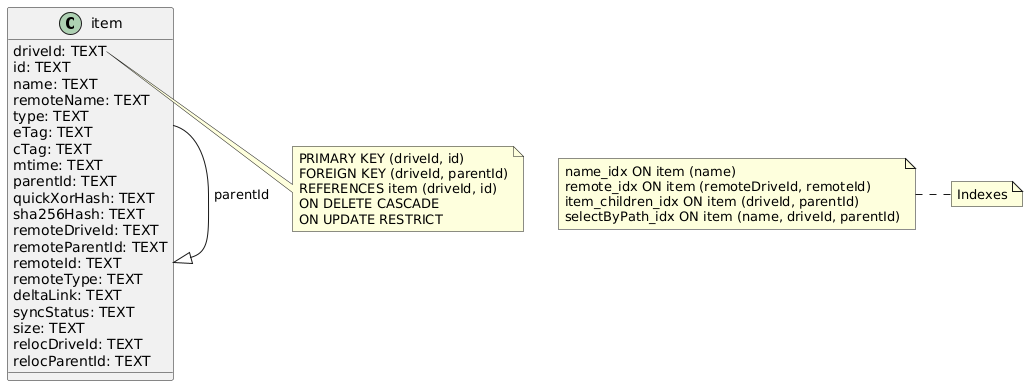

The diagram above was rendered by PlantUML. Its source (embedded in the PNG):
@startuml
class item {
    driveId: TEXT
    id: TEXT
    name: TEXT
    remoteName: TEXT
    type: TEXT
    eTag: TEXT
    cTag: TEXT
    mtime: TEXT
    parentId: TEXT
    quickXorHash: TEXT
    sha256Hash: TEXT
    remoteDriveId: TEXT
    remoteParentId: TEXT
    remoteId: TEXT
    remoteType: TEXT
    deltaLink: TEXT
    syncStatus: TEXT
    size: TEXT
    relocDriveId: TEXT
    relocParentId: TEXT
}

note right of item::driveId
  PRIMARY KEY (driveId, id)
  FOREIGN KEY (driveId, parentId)
  REFERENCES item (driveId, id)
  ON DELETE CASCADE
  ON UPDATE RESTRICT
end note

item --|> item : parentId

note "Indexes" as N1
note left of N1
  name_idx ON item (name)
  remote_idx ON item (remoteDriveId, remoteId)
  item_children_idx ON item (driveId, parentId)
  selectByPath_idx ON item (name, driveId, parentId)
end note
@enduml